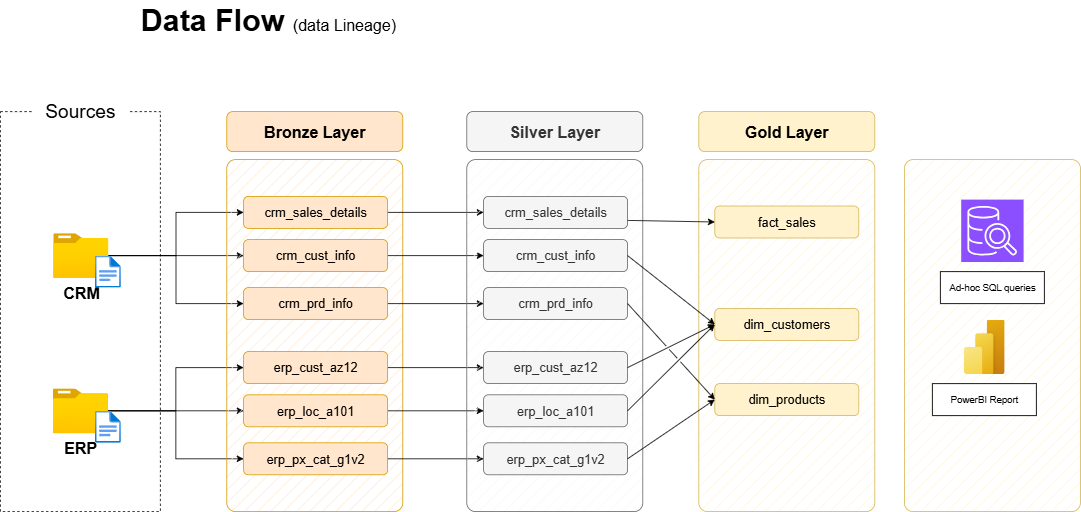

The diagram above was exported from draw.io. Its source (the exported page's mxGraphModel, read from the mxfile embedded in the PNG):
<mxGraphModel dx="1042" dy="626" grid="1" gridSize="10" guides="1" tooltips="1" connect="1" arrows="1" fold="1" page="1" pageScale="1" pageWidth="850" pageHeight="1100" math="0" shadow="0">
  <root>
    <mxCell id="0" />
    <mxCell id="1" parent="0" />
    <mxCell id="ZrJlb53P3COMDlEN72r9-1" value="" style="rounded=0;whiteSpace=wrap;html=1;fillColor=none;dashed=1;" parent="1" vertex="1">
      <mxGeometry x="50" y="240" width="200" height="500" as="geometry" />
    </mxCell>
    <mxCell id="ZrJlb53P3COMDlEN72r9-2" value="&lt;font style=&quot;font-size: 24px;&quot;&gt;Sources&lt;/font&gt;" style="rounded=1;whiteSpace=wrap;html=1;strokeColor=none;" parent="1" vertex="1">
      <mxGeometry x="90" y="220" width="120" height="40" as="geometry" />
    </mxCell>
    <mxCell id="ZrJlb53P3COMDlEN72r9-3" style="edgeStyle=orthogonalEdgeStyle;rounded=0;orthogonalLoop=1;jettySize=auto;html=1;entryX=0;entryY=0.5;entryDx=0;entryDy=0;" parent="1" source="ZrJlb53P3COMDlEN72r9-6" target="ZrJlb53P3COMDlEN72r9-16" edge="1">
      <mxGeometry relative="1" as="geometry" />
    </mxCell>
    <mxCell id="ZrJlb53P3COMDlEN72r9-4" style="edgeStyle=orthogonalEdgeStyle;rounded=0;orthogonalLoop=1;jettySize=auto;html=1;entryX=0;entryY=0.5;entryDx=0;entryDy=0;" parent="1" source="ZrJlb53P3COMDlEN72r9-6" target="ZrJlb53P3COMDlEN72r9-14" edge="1">
      <mxGeometry relative="1" as="geometry" />
    </mxCell>
    <mxCell id="ZrJlb53P3COMDlEN72r9-5" style="edgeStyle=orthogonalEdgeStyle;rounded=0;orthogonalLoop=1;jettySize=auto;html=1;entryX=0;entryY=0.5;entryDx=0;entryDy=0;" parent="1" source="ZrJlb53P3COMDlEN72r9-6" target="ZrJlb53P3COMDlEN72r9-18" edge="1">
      <mxGeometry relative="1" as="geometry" />
    </mxCell>
    <mxCell id="ZrJlb53P3COMDlEN72r9-6" value="&lt;font style=&quot;font-size: 20px;&quot;&gt;&lt;b&gt;CRM&lt;/b&gt;&lt;/font&gt;" style="image;aspect=fixed;html=1;points=[];align=center;fontSize=12;image=img/lib/azure2/general/Folder_Blank.svg;" parent="1" vertex="1">
      <mxGeometry x="116" y="392" width="69" height="56.00000000000001" as="geometry" />
    </mxCell>
    <mxCell id="ZrJlb53P3COMDlEN72r9-7" style="edgeStyle=orthogonalEdgeStyle;rounded=0;orthogonalLoop=1;jettySize=auto;html=1;entryX=0;entryY=0.5;entryDx=0;entryDy=0;" parent="1" source="ZrJlb53P3COMDlEN72r9-10" target="ZrJlb53P3COMDlEN72r9-24" edge="1">
      <mxGeometry relative="1" as="geometry" />
    </mxCell>
    <mxCell id="ZrJlb53P3COMDlEN72r9-8" style="edgeStyle=orthogonalEdgeStyle;rounded=0;orthogonalLoop=1;jettySize=auto;html=1;entryX=0;entryY=0.5;entryDx=0;entryDy=0;" parent="1" source="ZrJlb53P3COMDlEN72r9-10" target="ZrJlb53P3COMDlEN72r9-20" edge="1">
      <mxGeometry relative="1" as="geometry" />
    </mxCell>
    <mxCell id="ZrJlb53P3COMDlEN72r9-9" style="edgeStyle=orthogonalEdgeStyle;rounded=0;orthogonalLoop=1;jettySize=auto;html=1;" parent="1" source="ZrJlb53P3COMDlEN72r9-10" target="ZrJlb53P3COMDlEN72r9-22" edge="1">
      <mxGeometry relative="1" as="geometry" />
    </mxCell>
    <mxCell id="ZrJlb53P3COMDlEN72r9-10" value="&lt;font style=&quot;font-size: 20px;&quot;&gt;&lt;b&gt;ERP&lt;/b&gt;&lt;/font&gt;" style="image;aspect=fixed;html=1;points=[];align=center;fontSize=12;image=img/lib/azure2/general/Folder_Blank.svg;" parent="1" vertex="1">
      <mxGeometry x="115.5" y="586" width="69" height="56.00000000000001" as="geometry" />
    </mxCell>
    <mxCell id="ZrJlb53P3COMDlEN72r9-11" value="" style="rounded=1;whiteSpace=wrap;html=1;fillColor=#ffe6cc;strokeColor=#d79b00;fillStyle=hatch;arcSize=5;" parent="1" vertex="1">
      <mxGeometry x="333" y="300" width="220" height="440" as="geometry" />
    </mxCell>
    <mxCell id="ZrJlb53P3COMDlEN72r9-12" value="Bronze Layer" style="rounded=1;whiteSpace=wrap;html=1;fillColor=#ffe6cc;strokeColor=#d79b00;fontSize=20;fontStyle=1" parent="1" vertex="1">
      <mxGeometry x="333" y="240" width="220" height="50" as="geometry" />
    </mxCell>
    <mxCell id="ZrJlb53P3COMDlEN72r9-13" style="edgeStyle=orthogonalEdgeStyle;rounded=0;orthogonalLoop=1;jettySize=auto;html=1;entryX=0;entryY=0.5;entryDx=0;entryDy=0;" parent="1" source="ZrJlb53P3COMDlEN72r9-14" target="ZrJlb53P3COMDlEN72r9-27" edge="1">
      <mxGeometry relative="1" as="geometry" />
    </mxCell>
    <mxCell id="ZrJlb53P3COMDlEN72r9-14" value="crm_sales_details" style="rounded=1;whiteSpace=wrap;html=1;fillColor=#ffe6cc;strokeColor=#d79b00;fontSize=16;fontStyle=0" parent="1" vertex="1">
      <mxGeometry x="354" y="346" width="180" height="40" as="geometry" />
    </mxCell>
    <mxCell id="ZrJlb53P3COMDlEN72r9-15" style="edgeStyle=orthogonalEdgeStyle;rounded=0;orthogonalLoop=1;jettySize=auto;html=1;" parent="1" source="ZrJlb53P3COMDlEN72r9-16" target="ZrJlb53P3COMDlEN72r9-28" edge="1">
      <mxGeometry relative="1" as="geometry" />
    </mxCell>
    <mxCell id="ZrJlb53P3COMDlEN72r9-16" value="crm_cust_info" style="rounded=1;whiteSpace=wrap;html=1;fillColor=#ffe6cc;strokeColor=#d79b00;fontSize=16;fontStyle=0" parent="1" vertex="1">
      <mxGeometry x="354" y="400" width="180" height="40" as="geometry" />
    </mxCell>
    <mxCell id="ZrJlb53P3COMDlEN72r9-17" style="edgeStyle=orthogonalEdgeStyle;rounded=0;orthogonalLoop=1;jettySize=auto;html=1;entryX=0;entryY=0.5;entryDx=0;entryDy=0;" parent="1" source="ZrJlb53P3COMDlEN72r9-18" target="ZrJlb53P3COMDlEN72r9-29" edge="1">
      <mxGeometry relative="1" as="geometry" />
    </mxCell>
    <mxCell id="ZrJlb53P3COMDlEN72r9-18" value="crm_prd_info" style="rounded=1;whiteSpace=wrap;html=1;fillColor=#ffe6cc;strokeColor=#d79b00;fontSize=16;fontStyle=0" parent="1" vertex="1">
      <mxGeometry x="354" y="460" width="180" height="40" as="geometry" />
    </mxCell>
    <mxCell id="ZrJlb53P3COMDlEN72r9-19" style="edgeStyle=orthogonalEdgeStyle;rounded=0;orthogonalLoop=1;jettySize=auto;html=1;entryX=0;entryY=0.5;entryDx=0;entryDy=0;" parent="1" source="ZrJlb53P3COMDlEN72r9-20" target="ZrJlb53P3COMDlEN72r9-30" edge="1">
      <mxGeometry relative="1" as="geometry" />
    </mxCell>
    <mxCell id="ZrJlb53P3COMDlEN72r9-20" value="erp_cust_az12" style="rounded=1;whiteSpace=wrap;html=1;fillColor=#ffe6cc;strokeColor=#d79b00;fontSize=16;fontStyle=0" parent="1" vertex="1">
      <mxGeometry x="354" y="540" width="180" height="40" as="geometry" />
    </mxCell>
    <mxCell id="ZrJlb53P3COMDlEN72r9-21" style="edgeStyle=orthogonalEdgeStyle;rounded=0;orthogonalLoop=1;jettySize=auto;html=1;entryX=0;entryY=0.5;entryDx=0;entryDy=0;" parent="1" source="ZrJlb53P3COMDlEN72r9-22" target="ZrJlb53P3COMDlEN72r9-31" edge="1">
      <mxGeometry relative="1" as="geometry" />
    </mxCell>
    <mxCell id="ZrJlb53P3COMDlEN72r9-22" value="erp_loc_a101" style="rounded=1;whiteSpace=wrap;html=1;fillColor=#ffe6cc;strokeColor=#d79b00;fontSize=16;fontStyle=0" parent="1" vertex="1">
      <mxGeometry x="354" y="594" width="180" height="40" as="geometry" />
    </mxCell>
    <mxCell id="ZrJlb53P3COMDlEN72r9-23" style="edgeStyle=orthogonalEdgeStyle;rounded=0;orthogonalLoop=1;jettySize=auto;html=1;entryX=0;entryY=0.5;entryDx=0;entryDy=0;" parent="1" source="ZrJlb53P3COMDlEN72r9-24" target="ZrJlb53P3COMDlEN72r9-32" edge="1">
      <mxGeometry relative="1" as="geometry" />
    </mxCell>
    <mxCell id="ZrJlb53P3COMDlEN72r9-24" value="erp_px_cat_g1v2" style="rounded=1;whiteSpace=wrap;html=1;fillColor=#ffe6cc;strokeColor=#d79b00;fontSize=16;fontStyle=0" parent="1" vertex="1">
      <mxGeometry x="354" y="654" width="180" height="40" as="geometry" />
    </mxCell>
    <mxCell id="ZrJlb53P3COMDlEN72r9-25" value="" style="rounded=1;whiteSpace=wrap;html=1;fillColor=#f5f5f5;strokeColor=#666666;fillStyle=hatch;arcSize=5;fontColor=#333333;" parent="1" vertex="1">
      <mxGeometry x="633" y="300" width="220" height="440" as="geometry" />
    </mxCell>
    <mxCell id="ZrJlb53P3COMDlEN72r9-26" value="Silver Layer" style="rounded=1;whiteSpace=wrap;html=1;fillColor=#f5f5f5;strokeColor=#666666;fontSize=20;fontStyle=1;fontColor=#333333;" parent="1" vertex="1">
      <mxGeometry x="633" y="240" width="220" height="50" as="geometry" />
    </mxCell>
    <mxCell id="ZrJlb53P3COMDlEN72r9-27" value="crm_sales_details" style="rounded=1;whiteSpace=wrap;html=1;fillColor=#f5f5f5;strokeColor=#666666;fontSize=16;fontStyle=0;fontColor=#333333;" parent="1" vertex="1">
      <mxGeometry x="654" y="346" width="180" height="40" as="geometry" />
    </mxCell>
    <mxCell id="ZrJlb53P3COMDlEN72r9-28" value="crm_cust_info" style="rounded=1;whiteSpace=wrap;html=1;fillColor=#f5f5f5;strokeColor=#666666;fontSize=16;fontStyle=0;fontColor=#333333;" parent="1" vertex="1">
      <mxGeometry x="654" y="400" width="180" height="40" as="geometry" />
    </mxCell>
    <mxCell id="ZrJlb53P3COMDlEN72r9-29" value="crm_prd_info" style="rounded=1;whiteSpace=wrap;html=1;fillColor=#f5f5f5;strokeColor=#666666;fontSize=16;fontStyle=0;fontColor=#333333;" parent="1" vertex="1">
      <mxGeometry x="654" y="460" width="180" height="40" as="geometry" />
    </mxCell>
    <mxCell id="ZrJlb53P3COMDlEN72r9-30" value="erp_cust_az12" style="rounded=1;whiteSpace=wrap;html=1;fillColor=#f5f5f5;strokeColor=#666666;fontSize=16;fontStyle=0;fontColor=#333333;" parent="1" vertex="1">
      <mxGeometry x="654" y="540" width="180" height="40" as="geometry" />
    </mxCell>
    <mxCell id="ZrJlb53P3COMDlEN72r9-31" value="erp_loc_a101" style="rounded=1;whiteSpace=wrap;html=1;fillColor=#f5f5f5;strokeColor=#666666;fontSize=16;fontStyle=0;fontColor=#333333;" parent="1" vertex="1">
      <mxGeometry x="654" y="594" width="180" height="40" as="geometry" />
    </mxCell>
    <mxCell id="ZrJlb53P3COMDlEN72r9-32" value="erp_px_cat_g1v2" style="rounded=1;whiteSpace=wrap;html=1;fillColor=#f5f5f5;strokeColor=#666666;fontSize=16;fontStyle=0;fontColor=#333333;" parent="1" vertex="1">
      <mxGeometry x="654" y="654" width="180" height="40" as="geometry" />
    </mxCell>
    <mxCell id="ZrJlb53P3COMDlEN72r9-33" value="" style="rounded=1;whiteSpace=wrap;html=1;fillColor=#fff2cc;strokeColor=#d6b656;fillStyle=hatch;arcSize=5;" parent="1" vertex="1">
      <mxGeometry x="923" y="300" width="220" height="440" as="geometry" />
    </mxCell>
    <mxCell id="ZrJlb53P3COMDlEN72r9-34" value="Gold Layer" style="rounded=1;whiteSpace=wrap;html=1;fillColor=#fff2cc;strokeColor=#d6b656;fontSize=20;fontStyle=1;" parent="1" vertex="1">
      <mxGeometry x="923" y="240" width="220" height="50" as="geometry" />
    </mxCell>
    <mxCell id="ZrJlb53P3COMDlEN72r9-35" value="fact_sales" style="rounded=1;whiteSpace=wrap;html=1;fillColor=#fff2cc;strokeColor=#d6b656;fontSize=16;fontStyle=0;" parent="1" vertex="1">
      <mxGeometry x="943" y="358" width="180" height="40" as="geometry" />
    </mxCell>
    <mxCell id="ZrJlb53P3COMDlEN72r9-36" value="dim_customers" style="rounded=1;whiteSpace=wrap;html=1;fillColor=#fff2cc;strokeColor=#d6b656;fontSize=16;fontStyle=0;" parent="1" vertex="1">
      <mxGeometry x="943" y="486" width="180" height="40" as="geometry" />
    </mxCell>
    <mxCell id="ZrJlb53P3COMDlEN72r9-37" value="dim_products" style="rounded=1;whiteSpace=wrap;html=1;fillColor=#fff2cc;strokeColor=#d6b656;fontSize=16;fontStyle=0;" parent="1" vertex="1">
      <mxGeometry x="943" y="580" width="180" height="40" as="geometry" />
    </mxCell>
    <mxCell id="ZrJlb53P3COMDlEN72r9-38" value="" style="endArrow=classic;html=1;rounded=0;exitX=1;exitY=0.75;exitDx=0;exitDy=0;entryX=0;entryY=0.5;entryDx=0;entryDy=0;" parent="1" source="ZrJlb53P3COMDlEN72r9-27" target="ZrJlb53P3COMDlEN72r9-35" edge="1">
      <mxGeometry width="50" height="50" relative="1" as="geometry">
        <mxPoint x="863" y="470" as="sourcePoint" />
        <mxPoint x="913" y="420" as="targetPoint" />
      </mxGeometry>
    </mxCell>
    <mxCell id="ZrJlb53P3COMDlEN72r9-39" value="" style="endArrow=classic;html=1;rounded=0;exitX=1;exitY=0.5;exitDx=0;exitDy=0;entryX=0;entryY=0.5;entryDx=0;entryDy=0;jumpStyle=gap;" parent="1" source="ZrJlb53P3COMDlEN72r9-28" target="ZrJlb53P3COMDlEN72r9-36" edge="1">
      <mxGeometry width="50" height="50" relative="1" as="geometry">
        <mxPoint x="844" y="386" as="sourcePoint" />
        <mxPoint x="963" y="390" as="targetPoint" />
      </mxGeometry>
    </mxCell>
    <mxCell id="ZrJlb53P3COMDlEN72r9-40" value="" style="endArrow=classic;html=1;rounded=0;exitX=1;exitY=0.5;exitDx=0;exitDy=0;entryX=0;entryY=0.5;entryDx=0;entryDy=0;jumpStyle=gap;" parent="1" source="ZrJlb53P3COMDlEN72r9-30" target="ZrJlb53P3COMDlEN72r9-36" edge="1">
      <mxGeometry width="50" height="50" relative="1" as="geometry">
        <mxPoint x="844" y="430" as="sourcePoint" />
        <mxPoint x="953" y="516" as="targetPoint" />
      </mxGeometry>
    </mxCell>
    <mxCell id="ZrJlb53P3COMDlEN72r9-41" value="" style="endArrow=classic;html=1;rounded=0;exitX=1;exitY=0.5;exitDx=0;exitDy=0;entryX=0;entryY=0.5;entryDx=0;entryDy=0;jumpStyle=gap;" parent="1" source="ZrJlb53P3COMDlEN72r9-31" target="ZrJlb53P3COMDlEN72r9-36" edge="1">
      <mxGeometry width="50" height="50" relative="1" as="geometry">
        <mxPoint x="844" y="570" as="sourcePoint" />
        <mxPoint x="953" y="516" as="targetPoint" />
      </mxGeometry>
    </mxCell>
    <mxCell id="ZrJlb53P3COMDlEN72r9-42" value="" style="endArrow=classic;html=1;rounded=0;exitX=1;exitY=0.5;exitDx=0;exitDy=0;entryX=0;entryY=0.5;entryDx=0;entryDy=0;jumpStyle=gap;" parent="1" source="ZrJlb53P3COMDlEN72r9-29" target="ZrJlb53P3COMDlEN72r9-37" edge="1">
      <mxGeometry width="50" height="50" relative="1" as="geometry">
        <mxPoint x="844" y="430" as="sourcePoint" />
        <mxPoint x="953" y="516" as="targetPoint" />
      </mxGeometry>
    </mxCell>
    <mxCell id="ZrJlb53P3COMDlEN72r9-43" value="" style="endArrow=classic;html=1;rounded=0;exitX=1;exitY=0.5;exitDx=0;exitDy=0;entryX=0;entryY=0.5;entryDx=0;entryDy=0;jumpStyle=gap;" parent="1" source="ZrJlb53P3COMDlEN72r9-32" target="ZrJlb53P3COMDlEN72r9-37" edge="1">
      <mxGeometry width="50" height="50" relative="1" as="geometry">
        <mxPoint x="844" y="490" as="sourcePoint" />
        <mxPoint x="953" y="610" as="targetPoint" />
      </mxGeometry>
    </mxCell>
    <mxCell id="ZrJlb53P3COMDlEN72r9-44" value="" style="image;aspect=fixed;html=1;points=[];align=center;fontSize=12;image=img/lib/azure2/general/File.svg;" parent="1" vertex="1">
      <mxGeometry x="168.12" y="420" width="32.46" height="40" as="geometry" />
    </mxCell>
    <mxCell id="ZrJlb53P3COMDlEN72r9-45" value="" style="image;aspect=fixed;html=1;points=[];align=center;fontSize=12;image=img/lib/azure2/general/File.svg;" parent="1" vertex="1">
      <mxGeometry x="168.12" y="614" width="32.46" height="40" as="geometry" />
    </mxCell>
    <mxCell id="ZrJlb53P3COMDlEN72r9-47" value="&lt;b style=&quot;border-color: var(--border-color); font-size: 38px; text-align: left;&quot;&gt;Data Flow&amp;nbsp;&lt;/b&gt;&lt;font style=&quot;border-color: var(--border-color); text-align: left; font-size: 20px;&quot;&gt;(data Lineage)&lt;/font&gt;" style="text;html=1;strokeColor=none;fillColor=none;align=center;verticalAlign=middle;whiteSpace=wrap;rounded=0;" parent="1" vertex="1">
      <mxGeometry x="100" y="100.97000000000003" width="570" height="50" as="geometry" />
    </mxCell>
    <mxCell id="9ogTB-qVNif1NutLkI9N-4" value="" style="rounded=1;whiteSpace=wrap;html=1;fillColor=#fff2cc;strokeColor=#d6b656;fillStyle=hatch;arcSize=5;" parent="1" vertex="1">
      <mxGeometry x="1180" y="300" width="220" height="440" as="geometry" />
    </mxCell>
    <mxCell id="9ogTB-qVNif1NutLkI9N-3" value="" style="image;aspect=fixed;html=1;points=[];align=center;fontSize=12;image=img/lib/azure2/power_platform/PowerBI.svg;" parent="1" vertex="1">
      <mxGeometry x="1254.5" y="500" width="51" height="68" as="geometry" />
    </mxCell>
    <mxCell id="9ogTB-qVNif1NutLkI9N-5" value="" style="sketch=0;points=[[0,0,0],[0.25,0,0],[0.5,0,0],[0.75,0,0],[1,0,0],[0,1,0],[0.25,1,0],[0.5,1,0],[0.75,1,0],[1,1,0],[0,0.25,0],[0,0.5,0],[0,0.75,0],[1,0.25,0],[1,0.5,0],[1,0.75,0]];outlineConnect=0;fontColor=#232F3E;fillColor=#8C4FFF;strokeColor=#ffffff;dashed=0;verticalLabelPosition=bottom;verticalAlign=top;align=center;html=1;fontSize=12;fontStyle=0;aspect=fixed;shape=mxgraph.aws4.resourceIcon;resIcon=mxgraph.aws4.sql_workbench;" parent="1" vertex="1">
      <mxGeometry x="1251" y="350" width="78" height="78" as="geometry" />
    </mxCell>
    <mxCell id="1FP24dKSOrX5p3oK19i4-2" value="Ad-hoc SQL queries" style="rounded=0;whiteSpace=wrap;html=1;" vertex="1" parent="1">
      <mxGeometry x="1225" y="440" width="130" height="40" as="geometry" />
    </mxCell>
    <mxCell id="1FP24dKSOrX5p3oK19i4-3" value="PowerBI Report" style="rounded=0;whiteSpace=wrap;html=1;" vertex="1" parent="1">
      <mxGeometry x="1215" y="580" width="130" height="40" as="geometry" />
    </mxCell>
  </root>
</mxGraphModel>